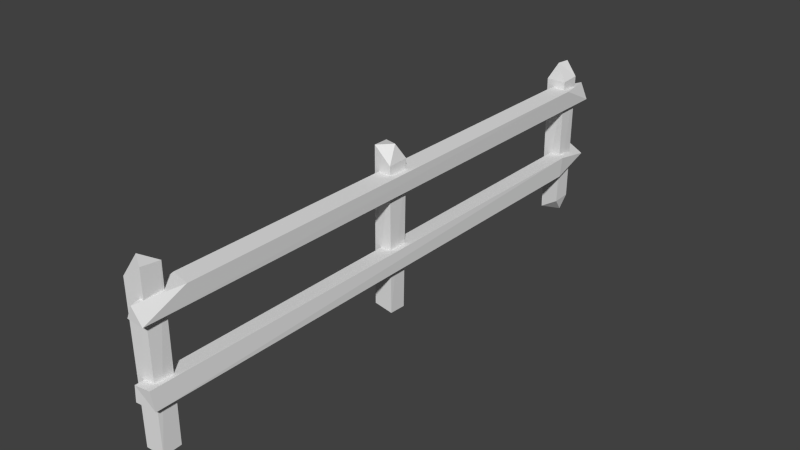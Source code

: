 # Source: Fence.blend  (saved by Blender 2.77.0; exported with 4.5.12 LTS)
import bpy
from mathutils import Matrix  # noqa: F401  (used for matrix-valued properties, if any)

bpy.ops.wm.read_factory_settings(use_empty=True)
scene = bpy.context.scene
scene.name = 'Scene'

# ---- collections
col_collection_1 = bpy.data.collections.new('Collection 1'); scene.collection.children.link(col_collection_1)

# ---- world
world_world = bpy.data.worlds.new('World'); scene.world = world_world
world_world.color = (0.05088, 0.05088, 0.05088)
world_world.use_sun_shadow = False
world_world.sun_shadow_jitter_overblur = 0.0
world_world.cycles.sampling_method = 'NONE'
world_world.cycles.sample_map_resolution = 256

# ---- meshes
me_cube = bpy.data.meshes.new('Cube')
me_cube.from_pydata([(-0.1371, 0.1098, 1.892), (0.1304, -3.562, -0.3477), (0.1315, 3.972, -0.1802), (0.1392, 3.689, -0.1849), (0.09262, 3.874, -0.3855), (-0.05865, -3.263, 1.293), (0.2288, -3.358, 1.57), (-0.04651, -3.298, 1.576), (-0.03434, 4.232, 1.312), (0.2116, -3.893, 0.2972), (-0.03868, 4.226, 0.3081), (0.1273, -0.1235, -0.345), (-0.1353, -0.1213, -0.2958), (-0.1299, 0.1289, -0.3375), (0.09201, 2.859e-08, 1.932), (-0.1435, -3.825, 1.721), (-0.1454, -3.546, 1.686), (0.1292, -3.808, -0.3592), (-0.1157, -3.823, -0.3466), (-0.1277, -3.548, -0.2884), (-0.09201, -3.686, 1.932), (0.1358, -3.564, 1.887), (-0.1359, 3.97, 1.733), (0.1446, 3.968, 1.708), (-0.127, 3.716, -0.3541), (-0.1335, 3.962, -0.3174), (0.0193, 3.92, 1.935), (-0.04895, 3.628, 1.581), (0.2232, 3.667, 1.574), (0.08845, -3.946, 1.528), (0.005732, -3.943, 1.351), (0.08845, 4.242, 1.528), (0.2063, 4.225, 1.299), (0.2265, 3.589, 0.2825), (0.2347, 3.62, 0.5674), (0.195, -3.928, 0.5658), (-0.05275, -3.929, 0.3192), (0.1827, 4.242, 0.4281), (0.1434, 0.1436, 1.713), (0.1376, -0.1481, 1.699), (0.1221, 0.129, -0.3613), (-0.1144, -0.1291, 1.907), (0.1169, -3.813, 1.906), (-0.1452, 3.689, 1.687), (0.1426, 3.682, 1.692), (-0.007763, 3.738, 1.936), (0.2199, -3.933, 1.321), (-0.03001, -3.936, 0.546), (-0.03134, 4.232, 0.5488)], [], [(11, 38, 39), (24, 3, 44, 43), (1, 19, 21), (20, 42, 21), (16, 15, 20), (9, 35, 47, 36), (2, 3, 4), (41, 0, 13, 12), (0, 38, 40, 13), (12, 13, 40, 11), (40, 38, 11), (19, 18, 15, 16), (39, 38, 14), (0, 41, 14), (21, 42, 17, 1), (21, 19, 16), (19, 1, 17, 18), (42, 18, 17), (15, 18, 42), (3, 2, 23, 44), (24, 43, 25), (22, 25, 43), (23, 25, 22), (2, 25, 23), (28, 6, 46, 32), (25, 2, 4), (43, 44, 45), (45, 22, 43), (44, 23, 45), (26, 45, 23), (23, 22, 26), (7, 27, 5), (8, 5, 27), (32, 5, 8), (6, 28, 27, 7), (29, 7, 5, 30), (30, 46, 29), (29, 6, 7), (5, 46, 30), (32, 8, 31), (31, 27, 28), (12, 11, 39, 41), (47, 48, 36), (10, 36, 48), (33, 9, 10), (33, 34, 9), (48, 35, 34), (37, 34, 33), (10, 48, 37), (20, 21, 16), (26, 22, 45), (46, 5, 32), (35, 9, 34), (48, 47, 35), (14, 41, 39), (14, 38, 0), (20, 15, 42), (4, 3, 24), (24, 25, 4), (29, 46, 6), (31, 8, 27), (31, 28, 32), (36, 10, 9), (37, 48, 34), (37, 33, 10)])
_uv = me_cube.uv_layers.new(name='UVMap')
_uv.uv.foreach_set('vector', [0.4972, 0.001747, 0.5542, 0.2525, 0.4884, 0.2507, 0.6838, 0.2795, 0.6234, 0.2592, 0.6188, 0.02995, 0.6838, 0.03026, 0.8739, 0.2776, 0.8155, 0.2704, 0.8739, 0.004808, 0.6573, 0.3819, 0.6098, 0.3666, 0.6573, 0.35, 0.9369, 0.2469, 1.0, 0.2511, 0.9687, 0.2773, 0.6098, 0.35, 0.6186, 0.3175, 0.6689, 0.3222, 0.6698, 0.35, 0.6188, 0.02465, 0.5549, 0.02412, 0.5968, 0.0, 0.4908, 0.2795, 0.5448, 0.2819, 0.5448, 0.5529, 0.4884, 0.5477, 0.9369, 0.275, 0.8739, 0.2532, 0.88, 0.0, 0.9369, 0.002969, 0.6696, 0.316, 0.6134, 0.3155, 0.6127, 0.2847, 0.6696, 0.2837, 0.5542, 0.0, 0.5542, 0.2525, 0.4972, 0.001747, 0.9379, 0.006987, 1.0, 0.0, 1.0, 0.2511, 0.9369, 0.2469, 0.4884, 0.2507, 0.5542, 0.2525, 0.5216, 0.2795, 0.7159, 0.3146, 0.6696, 0.2993, 0.7159, 0.2837, 0.8739, 0.2819, 0.9301, 0.2793, 0.9301, 0.5555, 0.8745, 0.5541, 0.8739, 0.004808, 0.8155, 0.2704, 0.8104, 0.02934, 0.6127, 0.3175, 0.5542, 0.314, 0.5573, 0.2839, 0.6127, 0.2837, 0.996, 0.554, 0.9407, 0.279, 0.996, 0.2773, 0.9369, 0.5316, 0.9407, 0.279, 0.996, 0.554, 0.5549, 0.02412, 0.6188, 0.02465, 0.6188, 0.2546, 0.5542, 0.2528, 0.7548, 0.2801, 0.7471, 0.03216, 0.8104, 0.2756, 0.8104, 0.02623, 0.8104, 0.2756, 0.7471, 0.03216, 0.6838, 0.2559, 0.7471, 0.008706, 0.7471, 0.259, 0.6873, 0.02549, 0.7471, 0.008706, 0.6838, 0.2559, 0.2526, 0.9296, 0.2576, 0.07161, 0.314, 0.001473, 0.314, 0.9978, 0.7471, 0.008706, 0.6873, 0.02549, 0.6956, 0.0, 0.6838, 0.03026, 0.6188, 0.02995, 0.6521, 0.0, 0.7573, 0.0003331, 0.8104, 0.02623, 0.7471, 0.03216, 0.5542, 0.2528, 0.6188, 0.2546, 0.5676, 0.2837, 0.6085, 0.2833, 0.5676, 0.2837, 0.6188, 0.2546, 0.6838, 0.2559, 0.7471, 0.259, 0.7117, 0.2834, 0.06401, 0.07943, 0.06401, 0.9252, 0.0, 0.0837, 0.003725, 0.9988, 0.0, 0.0837, 0.06401, 0.9252, 0.1904, 0.0008767, 0.1281, 0.915, 0.136, 0.0, 0.2526, 0.07149, 0.2526, 0.9286, 0.1911, 0.9239, 0.1904, 0.0788, 0.0562, 0.0, 0.06401, 0.07943, 0.0, 0.0837, 0.01468, 0.000551, 0.6698, 0.3428, 0.684, 0.3175, 0.7139, 0.3428, 0.2213, 0.0, 0.2526, 0.07149, 0.1904, 0.0788, 0.1281, 0.915, 0.1904, 0.9967, 0.1418, 0.9978, 0.7043, 0.3816, 0.6573, 0.3667, 0.7043, 0.35, 0.2228, 0.9991, 0.1911, 0.9239, 0.2526, 0.9286, 0.8104, 0.2834, 0.8698, 0.2776, 0.8698, 0.5272, 0.8127, 0.5525, 0.4884, 0.0, 0.4884, 0.9975, 0.4369, 0.0008797, 0.4341, 0.9967, 0.4369, 0.0008797, 0.4884, 0.9975, 0.314, 0.9178, 0.3145, 0.00441, 0.3743, 0.9955, 0.06401, 0.07982, 0.1281, 0.07605, 0.0673, 0.9936, 0.4341, 0.00183, 0.3836, 0.9976, 0.3743, 0.07667, 0.09754, 0.0, 0.1281, 0.07605, 0.06401, 0.07982, 0.6012, 0.3835, 0.5542, 0.3686, 0.6012, 0.3528, 0.8232, 0.0, 0.8739, 0.004808, 0.8104, 0.02934, 0.7982, 0.0, 0.8104, 0.02623, 0.7573, 0.0003331, 0.1904, 0.9967, 0.1281, 0.915, 0.1904, 0.0008767, 0.1281, 0.9978, 0.0673, 0.9936, 0.1281, 0.07605, 0.4341, 0.00183, 0.4341, 0.9985, 0.3836, 0.9976, 0.8597, 0.5558, 0.8127, 0.5525, 0.8698, 0.5272, 0.8846, 0.2793, 0.8739, 0.2532, 0.9369, 0.275, 0.9493, 0.5574, 0.9369, 0.5316, 0.996, 0.554, 0.5701, 0.324, 0.6098, 0.3175, 0.6098, 0.3493, 0.6098, 0.3493, 0.5542, 0.3528, 0.5701, 0.324, 0.2651, 0.0, 0.314, 0.001473, 0.2576, 0.07161, 0.05503, 0.9999, 0.003725, 0.9988, 0.06401, 0.9252, 0.2604, 1.0, 0.2526, 0.9296, 0.314, 0.9978, 0.3743, 0.0, 0.3743, 0.9955, 0.3145, 0.00441, 0.3846, 0.0, 0.4341, 0.00183, 0.3743, 0.07667, 0.3255, 0.998, 0.314, 0.9178, 0.3743, 0.9955])
me_cube.use_remesh_preserve_volume = False
me_cube.use_remesh_preserve_attributes = False
me_cube.use_mirror_vertex_groups = False
me_cube.update()

# ---- objects
ob_fence = bpy.data.objects.new('Fence', me_cube)

# ---- transforms, parenting, visibility, modifiers, constraints
ob_fence.location = (0.0, 0.0, 0.0)
ob_fence.lineart.crease_threshold = 0.0

# ---- collection membership
col_collection_1.objects.link(ob_fence)

# ---- scene / render settings (as saved in the file)
scene.frame_start = 1; scene.frame_end = 250; scene.frame_set(1)
scene.render.engine = 'BLENDER_EEVEE_NEXT'
scene.render.resolution_percentage = 50
scene.render.dither_intensity = 0.0
scene.cycles.use_denoising = False
scene.cycles.samples = 10
scene.cycles.sampling_pattern = 'TABULATED_SOBOL'
scene.cycles.light_sampling_threshold = 0.0
scene.cycles.use_adaptive_sampling = False
scene.cycles.use_light_tree = False
scene.cycles.blur_glossy = 0.0
scene.cycles.volume_bounces = 1
scene.cycles.pixel_filter_type = 'GAUSSIAN'
scene.cycles.sample_clamp_indirect = 0.0
scene.view_settings.view_transform = 'Standard'
bpy.context.view_layer.update()

# ---- added for rendering (the .blend has no active camera and no usable light): camera, sun
cam_auto = bpy.data.cameras.new('AutoCamera')
cam_auto.lens = 50.0
cam_auto.sensor_width = 36.0
cam_auto.clip_end = 1000.0
ob_auto_camera = bpy.data.objects.new('AutoCamera', cam_auto)
scene.collection.objects.link(ob_auto_camera)
ob_auto_camera.location = (7.92694, -9.31058, 7.08081)
ob_auto_camera.rotation_euler = (1.09748, -7.21219e-08, 0.694738)
scene.camera = ob_auto_camera
light_auto_sun = bpy.data.lights.new('AutoSun', 'SUN')
light_auto_sun.energy = 3.0
light_auto_sun.angle = 0.0523599
ob_auto_sun = bpy.data.objects.new('AutoSun', light_auto_sun)
scene.collection.objects.link(ob_auto_sun)
ob_auto_sun.rotation_euler = (0.872665, 0.174533, 0.523599)
bpy.context.view_layer.update()
